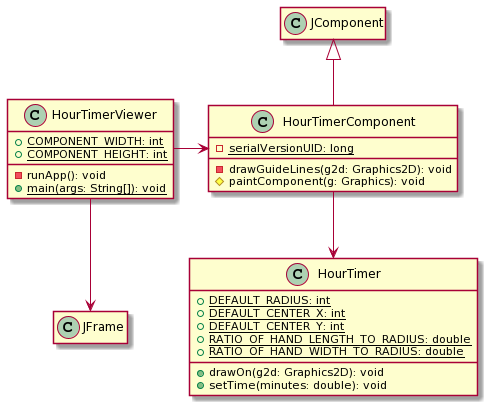

The diagram above was rendered by PlantUML. Its source (embedded in the PNG):
@startuml
hide empty members

class HourTimerComponent [[java:hourTimer.HourTimerComponent]] {
	-{static} serialVersionUID: long
	-drawGuideLines(g2d: Graphics2D): void
	#paintComponent(g: Graphics): void
}

class HourTimer [[java:hourTimer.HourTimer]] {
	+{static} DEFAULT_RADIUS: int
	+{static} DEFAULT_CENTER_X: int
	+{static} DEFAULT_CENTER_Y: int
	+{static} RATIO_OF_HAND_LENGTH_TO_RADIUS: double
	+{static} RATIO_OF_HAND_WIDTH_TO_RADIUS: double
	+drawOn(g2d: Graphics2D): void
	+setTime(minutes: double): void
}
class HourTimerViewer [[java:hourTimer.HourTimerViewer]] {
	+{static} COMPONENT_WIDTH: int
	+{static} COMPONENT_HEIGHT: int
	-runApp(): void
	+{static} main(args: String[]): void
}

class JFrame {}
class JComponent {}

HourTimerComponent -up-|> JComponent
HourTimerViewer -down-> JFrame
HourTimerViewer -right-> HourTimerComponent
HourTimerComponent -down-> HourTimer
@enduml